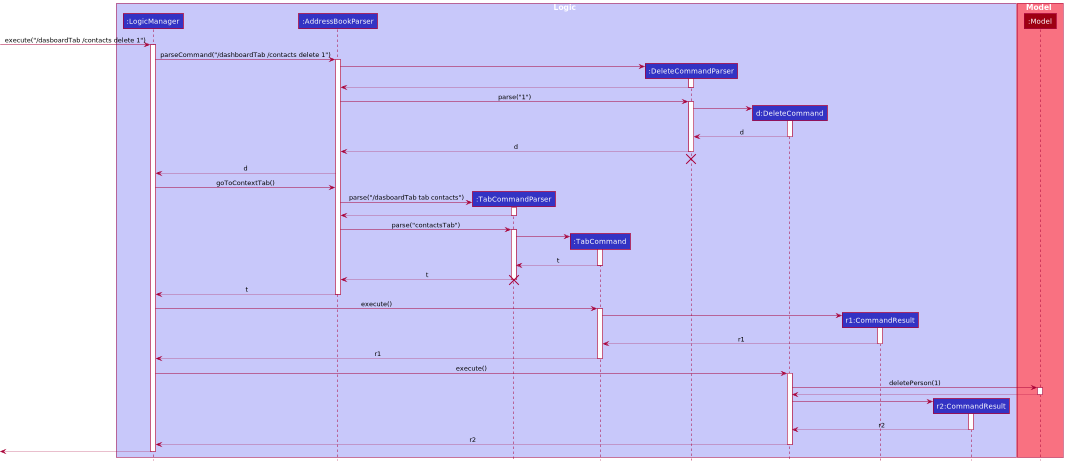

The diagram above was rendered by PlantUML. Its source (embedded in the PNG):
@startuml
!include style.puml

box Logic LOGIC_COLOR_T1
participant ":LogicManager" as LogicManager LOGIC_COLOR
participant ":AddressBookParser" as AddressBookParser LOGIC_COLOR
participant ":TabCommandParser" as TabCommandParser LOGIC_COLOR
participant ":TabCommand" as TabCommand LOGIC_COLOR
participant ":DeleteCommandParser" as DeleteCommandParser LOGIC_COLOR
participant "d:DeleteCommand" as DeleteCommand LOGIC_COLOR
participant "r1:CommandResult" as CommandResult1 LOGIC_COLOR
participant "r2:CommandResult" as CommandResult2 LOGIC_COLOR
end box

box Model MODEL_COLOR_T1
participant ":Model" as Model MODEL_COLOR
end box

[-> LogicManager : execute("/dasboardTab /contacts delete 1")
activate LogicManager

LogicManager -> AddressBookParser : parseCommand("/dashboardTab /contacts delete 1")
activate AddressBookParser

create DeleteCommandParser
AddressBookParser -> DeleteCommandParser
activate DeleteCommandParser

DeleteCommandParser --> AddressBookParser
deactivate DeleteCommandParser

AddressBookParser -> DeleteCommandParser : parse("1")
activate DeleteCommandParser

create DeleteCommand
DeleteCommandParser -> DeleteCommand
activate DeleteCommand

DeleteCommand --> DeleteCommandParser : d
deactivate DeleteCommand

DeleteCommandParser --> AddressBookParser : d
deactivate DeleteCommandParser
'Hidden arrow to position the destroy marker below the end of the activation bar.
DeleteCommandParser -[hidden]-> AddressBookParser
destroy DeleteCommandParser

AddressBookParser --> LogicManager : d
LogicManager -> AddressBookParser : goToContextTab()

create TabCommandParser
AddressBookParser -> TabCommandParser : parse("/dasboardTab tab contacts")
activate TabCommandParser

TabCommandParser --> AddressBookParser
deactivate TabCommandParser

AddressBookParser -> TabCommandParser : parse("contactsTab")
activate TabCommandParser

create TabCommand
TabCommandParser ->TabCommand
activate TabCommand

TabCommand --> TabCommandParser : t
deactivate TabCommand

TabCommandParser --> AddressBookParser : t
deactivate TabCommandParser
destroy TabCommandParser

AddressBookParser --> LogicManager : t
deactivate AddressBookParser

LogicManager -> TabCommand : execute()
activate TabCommand

create CommandResult1
TabCommand -> CommandResult1
activate CommandResult1

CommandResult1 --> TabCommand: r1
deactivate CommandResult1

TabCommand --> LogicManager : r1
deactivate TabCommand

LogicManager -> DeleteCommand : execute()
activate DeleteCommand

DeleteCommand -> Model : deletePerson(1)
activate Model

Model --> DeleteCommand
deactivate Model

create CommandResult2
DeleteCommand -> CommandResult2
activate CommandResult2

CommandResult2 --> DeleteCommand : r2
deactivate CommandResult2

DeleteCommand --> LogicManager : r2
deactivate DeleteCommand

[<--LogicManager
deactivate LogicManager
@enduml